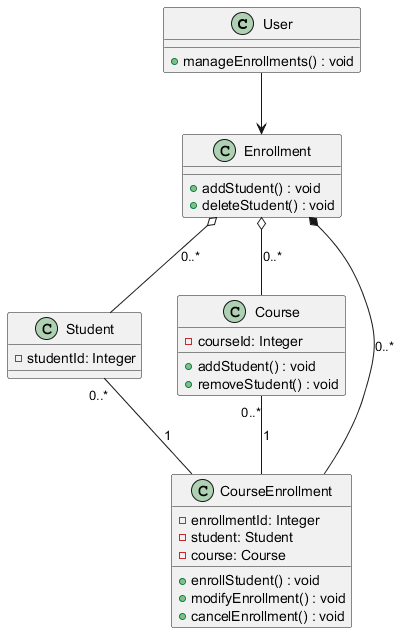

The diagram above was rendered by PlantUML. Its source (embedded in the PNG):
@startuml
class User {
    + manageEnrollments() : void
}

class Enrollment {
    + addStudent() : void
    + deleteStudent() : void
}

class Student {
    - studentId: Integer
}

class Course {
    - courseId: Integer
    + addStudent() : void
    + removeStudent() : void
}

class CourseEnrollment {
    - enrollmentId: Integer
    - student: Student
    - course: Course
    + enrollStudent() : void
    + modifyEnrollment() : void
    + cancelEnrollment() : void
}

User --> Enrollment
Enrollment o-- Student: "0..*"
Enrollment o-- Course: "0..*"
Enrollment *-- CourseEnrollment: "0..*"
Course "0..*" -- CourseEnrollment: "1"
Student "0..*" -- CourseEnrollment: "1"
@enduml